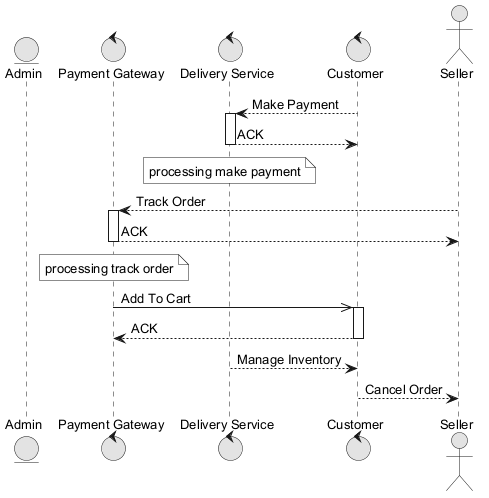

The diagram above was rendered by PlantUML. Its source (embedded in the PNG):
@startuml
skinparam monochrome true
skinparam defaultFontSize 13
entity "Admin" as A
control "Payment Gateway" as PG
control "Delivery Service" as DS
control "Customer" as C
actor "Seller" as S
C --> DS : Make Payment
activate DS
DS --> C : ACK
deactivate DS
note over DS : processing make payment
S --> PG : Track Order
activate PG
PG --> S : ACK
deactivate PG
note over PG : processing track order
PG ->> C : Add To Cart
activate C
C --> PG : ACK
deactivate C
DS --> C : Manage Inventory
C --> S : Cancel Order
@enduml